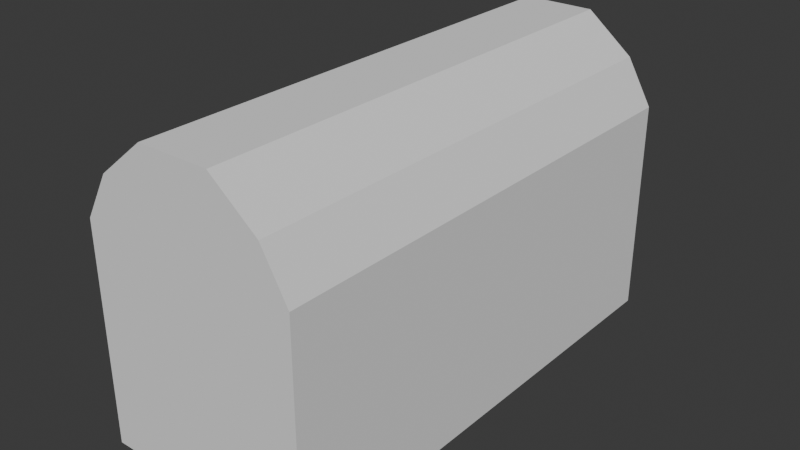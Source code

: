 # Source: Obj_Chest_Normal_A.blend  (saved by Blender 5.0.119; exported with 4.5.12 LTS)
import bpy
from mathutils import Matrix  # noqa: F401  (used for matrix-valued properties, if any)

bpy.ops.wm.read_factory_settings(use_empty=True)
scene = bpy.context.scene
scene.name = 'Scene'

# ---- collections
col_collection = bpy.data.collections.new('Collection'); scene.collection.children.link(col_collection)

# ---- world
world_world = bpy.data.worlds.new('World'); scene.world = world_world
world_world.use_nodes = True; world_world.node_tree.nodes.clear()
_N = world_world.node_tree.nodes; _L = world_world.node_tree.links
n0 = _N.new('ShaderNodeOutputWorld'); n0.name = 'World Output'; n0.location = (200, 100)
n1 = _N.new('ShaderNodeBackground'); n1.name = 'Background'; n1.location = (-200, 100)
n1.inputs[0].default_value = (0.05088, 0.05088, 0.05088, 1.0)
_L.new(n1.outputs[0], n0.inputs[0])
n0.is_active_output = True
world_world.color = (0.05088, 0.05088, 0.05088)
world_world.sun_shadow_jitter_overblur = 0.0

# ---- meshes
me_cube_001 = bpy.data.meshes.new('Cube.001')
me_cube_001.from_pydata([(-1.0, -1.0, -1.0), (-1.0, -1.0, 1.0), (-1.0, 0.0, -1.0), (-1.0, 0.0, 1.0), (0.0, -1.0, -1.0), (0.0, -1.0, 1.465), (0.0, 0.0, -1.0), (-1.0, -1.0, -0.3333), (-1.0, -1.0, 0.3333), (-1.0, 0.0, 0.3333), (-1.0, 0.0, -0.3333), (0.0, -1.0, 0.3333), (0.0, -1.0, -0.3333), (-1.0, -0.5, -1.0), (-1.0, -0.5, 1.0), (0.0, -0.5, -1.0), (-1.0, -0.5, -0.3333), (-1.0, -0.5, 0.3333), (-0.3302, -1.0, 1.465), (-0.3302, 0.0, -1.0), (-0.3302, -1.0, -1.0), (-0.3302, -1.0, -0.3333), (-0.3302, -1.0, 0.3333), (-0.3302, -0.5, -1.0), (-0.3302, -1.0, 1.765), (-0.7629, -1.0, 1.416), (-0.7629, -0.5, 1.416), (-0.7629, 0.0, 1.416), (-0.3302, 0.0, 1.765), (0.0, 0.0, 1.765), (0.0, -0.5, 1.765), (0.0, -1.0, 1.765), (-0.3302, -0.5, 1.765)], [], [(22, 18, 1, 8), (1, 18, 24, 25), (17, 14, 3, 9), (23, 15, 4, 20), (13, 16, 10, 2), (16, 17, 9, 10), (20, 21, 7, 0), (21, 22, 8, 7), (7, 8, 17, 16), (0, 7, 16, 13), (19, 6, 15, 23), (8, 1, 14, 17), (18, 5, 31, 24), (3, 14, 26, 27), (2, 19, 23, 13), (12, 11, 22, 21), (4, 12, 21, 20), (13, 23, 20, 0), (14, 1, 25, 26), (11, 5, 18, 22), (32, 26, 25, 24), (28, 27, 26, 32), (29, 28, 32, 30), (30, 32, 24, 31)])
_uv = me_cube_001.uv_layers.new(name='UVMap')
_uv.uv.foreach_set('vector', [0.5417, 0.9163, 0.625, 0.9163, 0.625, 1.0, 0.5417, 1.0, 0.625, 1.0, 0.625, 0.9163, 0.625, 0.9163, 0.625, 0.9704, 0.5417, 0.0625, 0.625, 0.0625, 0.625, 0.125, 0.5417, 0.125, 0.2087, 0.6875, 0.25, 0.6875, 0.25, 0.75, 0.2087, 0.75, 0.375, 0.0625, 0.4583, 0.0625, 0.4583, 0.125, 0.375, 0.125, 0.4583, 0.0625, 0.5417, 0.0625, 0.5417, 0.125, 0.4583, 0.125, 0.375, 0.9163, 0.4583, 0.9163, 0.4583, 1.0, 0.375, 1.0, 0.4583, 0.9163, 0.5417, 0.9163, 0.5417, 1.0, 0.4583, 1.0, 0.4583, 0.0, 0.5417, 0.0, 0.5417, 0.0625, 0.4583, 0.0625, 0.375, 0.0, 0.4583, 0.0, 0.4583, 0.0625, 0.375, 0.0625, 0.2087, 0.625, 0.25, 0.625, 0.25, 0.6875, 0.2087, 0.6875, 0.5417, 0.0, 0.625, 0.0, 0.625, 0.0625, 0.5417, 0.0625, 0.625, 0.9163, 0.625, 0.875, 0.625, 0.875, 0.625, 0.9163, 0.625, 0.125, 0.625, 0.0625, 0.625, 0.0625, 0.625, 0.125, 0.125, 0.625, 0.2087, 0.625, 0.2087, 0.6875, 0.125, 0.6875, 0.4583, 0.875, 0.5417, 0.875, 0.5417, 0.9163, 0.4583, 0.9163, 0.375, 0.875, 0.4583, 0.875, 0.4583, 0.9163, 0.375, 0.9163, 0.125, 0.6875, 0.2087, 0.6875, 0.2087, 0.75, 0.125, 0.75, 0.625, 0.0625, 0.625, 0.0, 0.625, 0.0, 0.625, 0.0625, 0.5417, 0.875, 0.625, 0.875, 0.625, 0.9163, 0.5417, 0.9163, 0.7913, 0.6875, 0.8454, 0.6875, 0.8454, 0.75, 0.7913, 0.75, 0.7913, 0.625, 0.8454, 0.625, 0.8454, 0.6875, 0.7913, 0.6875, 0.75, 0.625, 0.7913, 0.625, 0.7913, 0.6875, 0.75, 0.6875, 0.75, 0.6875, 0.7913, 0.6875, 0.7913, 0.75, 0.75, 0.75])
me_cube_001.update()

# ---- objects
ob_cube = bpy.data.objects.new('Cube', me_cube_001)

# ---- transforms, parenting, visibility, modifiers, constraints
ob_cube.location = (0.0, 0.0, 2.675)
ob_cube.scale = (2.67, 6.024, 2.67)
_m = ob_cube.modifiers.new('Mirror', 'MIRROR')
_m.use_axis = (True, True, False)
_m.use_clip = True

# ---- collection membership
col_collection.objects.link(ob_cube)

# ---- scene / render settings (as saved in the file)
scene.frame_start = 1; scene.frame_end = 250; scene.frame_set(1)
scene.render.engine = 'BLENDER_EEVEE_NEXT'
scene.render.bake_bias = 0.0
scene.render.bake_samples = 0
scene.cycles.sampling_pattern = 'TABULATED_SOBOL'
scene.eevee.use_volume_custom_range = False
bpy.context.view_layer.update()

# ---- added for rendering (the .blend has no active camera and no usable light): camera, sun
cam_auto = bpy.data.cameras.new('AutoCamera')
cam_auto.lens = 50.0
cam_auto.sensor_width = 36.0
cam_auto.clip_end = 1000.0
ob_auto_camera = bpy.data.objects.new('AutoCamera', cam_auto)
scene.collection.objects.link(ob_auto_camera)
ob_auto_camera.location = (13.9756, -16.7707, 14.8767)
ob_auto_camera.rotation_euler = (1.09748, -7.21219e-08, 0.694738)
scene.camera = ob_auto_camera
light_auto_sun = bpy.data.lights.new('AutoSun', 'SUN')
light_auto_sun.energy = 3.0
light_auto_sun.angle = 0.0523599
ob_auto_sun = bpy.data.objects.new('AutoSun', light_auto_sun)
scene.collection.objects.link(ob_auto_sun)
ob_auto_sun.rotation_euler = (0.872665, 0.174533, 0.523599)
bpy.context.view_layer.update()
